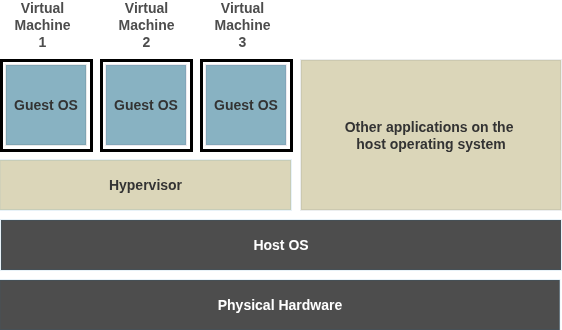

The diagram above was exported from draw.io. Its source (the exported page's mxGraphModel, read from the mxfile embedded in the PNG):
<mxGraphModel dx="1095" dy="773" grid="1" gridSize="10" guides="1" tooltips="1" connect="1" arrows="1" fold="1" page="1" pageScale="1" pageWidth="850" pageHeight="1100" math="0" shadow="0">
  <root>
    <mxCell id="0" />
    <mxCell id="1" parent="0" />
    <mxCell id="ShquudLlgB9RGfxhRpAz-1" parent="1" style="whiteSpace=wrap;html=1;aspect=fixed;strokeWidth=3;strokeColor=#000000;fontSize=14;fontColor=#4D4D4D;" value="" vertex="1">
      <mxGeometry height="90" width="90" x="120" y="170" as="geometry" />
    </mxCell>
    <mxCell id="ShquudLlgB9RGfxhRpAz-2" parent="1" style="whiteSpace=wrap;html=1;aspect=fixed;fillColor=#88B2C2;strokeColor=#1A1A1A;fontStyle=1;strokeWidth=0;fontSize=14;fontColor=#ffffff;" value="&lt;font&gt;&lt;span style=&quot;color: rgb(51, 51, 51);&quot;&gt;Guest OS&lt;/span&gt;&lt;br&gt;&lt;/font&gt;" vertex="1">
      <mxGeometry height="80" width="80" x="125" y="175" as="geometry" />
    </mxCell>
    <mxCell id="ShquudLlgB9RGfxhRpAz-9" parent="1" style="rounded=0;whiteSpace=wrap;html=1;fillColor=#DBD6B9;strokeColor=#006EAF;strokeWidth=0;fontSize=14;fontColor=#FFFFFF;" value="&lt;b&gt;&lt;font style=&quot;color: rgb(51, 51, 51);&quot;&gt;Hypervisor&lt;/font&gt;&lt;/b&gt;" vertex="1">
      <mxGeometry height="50" width="291.25" x="118.75" y="270" as="geometry" />
    </mxCell>
    <mxCell id="ShquudLlgB9RGfxhRpAz-10" parent="1" style="rounded=0;whiteSpace=wrap;html=1;fillColor=#4D4D4D;strokeColor=#006EAF;strokeWidth=0;fontSize=14;fontColor=#ffffff;" value="&lt;b&gt;&lt;font style=&quot;&quot;&gt;Host OS&lt;/font&gt;&lt;/b&gt;" vertex="1">
      <mxGeometry height="50" width="560" x="120" y="330" as="geometry" />
    </mxCell>
    <mxCell id="ShquudLlgB9RGfxhRpAz-12" parent="1" style="rounded=0;whiteSpace=wrap;html=1;fillColor=#DBD6B9;strokeColor=#314354;fontStyle=1;strokeWidth=0;fontColor=#FFFFFF;fontSize=14;" value="&lt;font style=&quot;color: rgb(51, 51, 51);&quot;&gt;Other applications on the&amp;nbsp;&lt;/font&gt;&lt;div&gt;&lt;font style=&quot;color: rgb(51, 51, 51);&quot;&gt;host operating system&lt;/font&gt;&lt;/div&gt;" vertex="1">
      <mxGeometry height="150" width="260" x="420" y="170" as="geometry" />
    </mxCell>
    <mxCell id="ShquudLlgB9RGfxhRpAz-13" parent="1" style="rounded=0;whiteSpace=wrap;html=1;fillColor=#4D4D4D;strokeColor=#006EAF;strokeWidth=0;fontSize=14;fontColor=#ffffff;" value="&lt;b&gt;&lt;font style=&quot;&quot;&gt;Physical Hardware&lt;/font&gt;&lt;/b&gt;" vertex="1">
      <mxGeometry height="50" width="560" x="118.75" y="390" as="geometry" />
    </mxCell>
    <mxCell id="ZNdV_2-d_O2khzJ1744I-2" parent="1" style="text;html=1;whiteSpace=wrap;strokeColor=none;fillColor=none;align=center;verticalAlign=middle;rounded=0;fontSize=14;fontColor=#4D4D4D;" value="&lt;b&gt;Virtual Machine 1&lt;/b&gt;" vertex="1">
      <mxGeometry height="30" width="65" x="128.75" y="120" as="geometry" />
    </mxCell>
    <mxCell id="ZNdV_2-d_O2khzJ1744I-6" parent="1" style="text;html=1;whiteSpace=wrap;strokeColor=none;fillColor=none;align=center;verticalAlign=middle;rounded=0;fontSize=14;fontColor=#4D4D4D;" value="&lt;b&gt;Virtual Machine 2&lt;/b&gt;" vertex="1">
      <mxGeometry height="30" width="65" x="232.5" y="120" as="geometry" />
    </mxCell>
    <mxCell id="ZNdV_2-d_O2khzJ1744I-7" parent="1" style="text;html=1;whiteSpace=wrap;strokeColor=none;fillColor=none;align=center;verticalAlign=middle;rounded=0;fontSize=14;fontColor=#4D4D4D;" value="&lt;b&gt;Virtual Machine 3&lt;/b&gt;" vertex="1">
      <mxGeometry height="30" width="65" x="328.75" y="120" as="geometry" />
    </mxCell>
    <mxCell id="ZNdV_2-d_O2khzJ1744I-9" parent="1" style="whiteSpace=wrap;html=1;aspect=fixed;strokeWidth=3;strokeColor=#000000;fontSize=14;fontColor=#4D4D4D;" value="" vertex="1">
      <mxGeometry height="90" width="90" x="220" y="170" as="geometry" />
    </mxCell>
    <mxCell id="ZNdV_2-d_O2khzJ1744I-11" parent="1" style="whiteSpace=wrap;html=1;aspect=fixed;strokeWidth=3;strokeColor=#000000;fontSize=14;fontColor=#4D4D4D;" value="" vertex="1">
      <mxGeometry height="90" width="90" x="320" y="170" as="geometry" />
    </mxCell>
    <mxCell id="W-Twogx-l-P3YayPCyLe-1" parent="1" style="whiteSpace=wrap;html=1;aspect=fixed;fillColor=#88B2C2;strokeColor=#432D57;fontStyle=1;strokeWidth=0;fontSize=14;fontColor=#ffffff;" value="&lt;font style=&quot;color: rgb(51, 51, 51);&quot;&gt;Guest OS&lt;/font&gt;" vertex="1">
      <mxGeometry height="80" width="80" x="225" y="175" as="geometry" />
    </mxCell>
    <mxCell id="W-Twogx-l-P3YayPCyLe-2" parent="1" style="whiteSpace=wrap;html=1;aspect=fixed;fillColor=#88B2C2;strokeColor=#432D57;fontStyle=1;strokeWidth=0;fontSize=14;fontColor=#ffffff;" value="&lt;font style=&quot;&quot;&gt;&lt;span style=&quot;color: rgb(51, 51, 51);&quot;&gt;Guest OS&lt;/span&gt;&lt;br&gt;&lt;/font&gt;" vertex="1">
      <mxGeometry height="80" width="80" x="325" y="175" as="geometry" />
    </mxCell>
  </root>
</mxGraphModel>